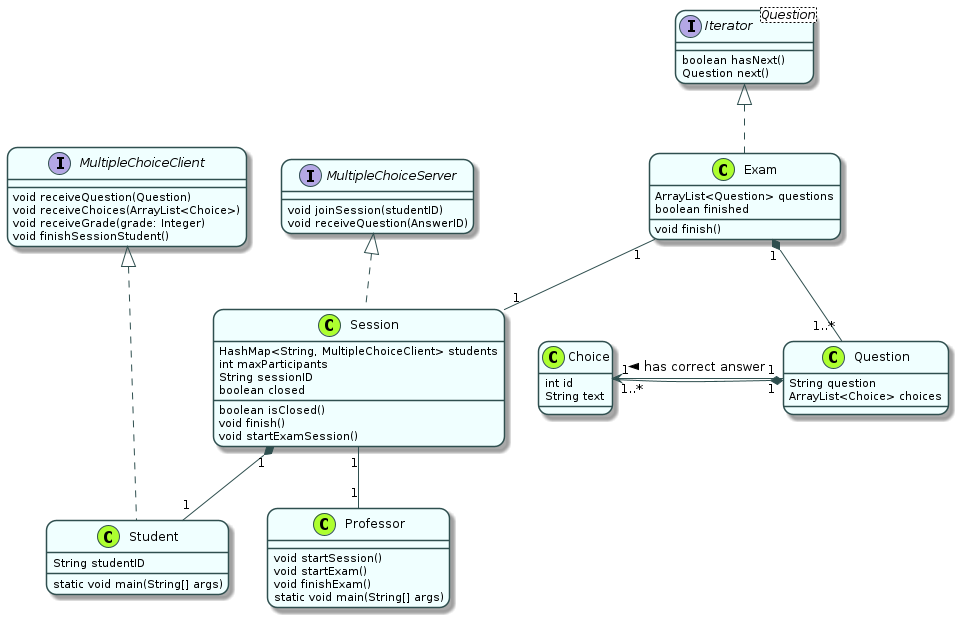

The diagram above was rendered by PlantUML. Its source (embedded in the PNG):
@startuml
skinparam roundcorner 20
skinparam class {
BackgroundColor Azure
BorderColor DarkSlateGray
ArrowColor DarkSlateGray
}
skinparam stereotypeCBackgroundColor GreenYellow

class Choice {
    int id
    String text
}
class Question {
    String question
    ArrayList<Choice> choices
}
class Professor {
    void startSession()
    void startExam()
    void finishExam()
    static void main(String[] args)
}
class Student {
    String studentID
    static void main(String[] args)
}
class Session {
    HashMap<String, MultipleChoiceClient> students
    int maxParticipants
    String sessionID
    boolean closed
    boolean isClosed()
    void finish()
    void startExamSession()
}
class Exam implements Iterator {
    ArrayList<Question> questions
    boolean finished
    void finish()
}
interface Iterator<Question> {
    boolean hasNext()
    Question next()
}
together {
    interface MultipleChoiceClient {
        void receiveQuestion(Question)
        void receiveChoices(ArrayList<Choice>)
        void receiveGrade(grade: Integer)
        void finishSessionStudent()
    }
    interface MultipleChoiceServer {
        void joinSession(studentID)
        void receiveQuestion(AnswerID)
    }
}
Choice "1..*" -up-* "1" Question
Question "1" -left-> "1" Choice: has correct answer >
Exam "1" *-- "1..*" Question
Exam "1" -- "1" Session
Session "1" *-- "1" Student
Professor "1" -up- "1" Session
MultipleChoiceClient <|.. Student
MultipleChoiceServer <|.. Session

@enduml